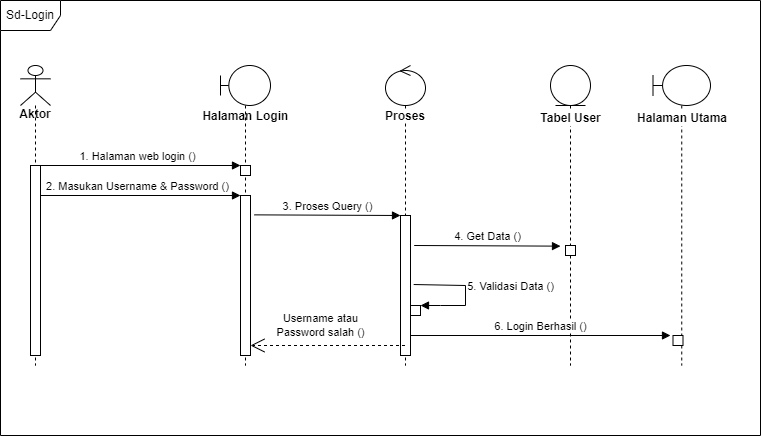

The diagram above was exported from draw.io. Its source (the exported page's mxGraphModel, read from the mxfile embedded in the PNG):
<mxGraphModel dx="1075" dy="451" grid="1" gridSize="10" guides="1" tooltips="1" connect="1" arrows="1" fold="1" page="1" pageScale="1" pageWidth="850" pageHeight="1100" math="0" shadow="0">
  <root>
    <mxCell id="0" />
    <mxCell id="1" parent="0" />
    <mxCell id="XjmaGWtLyaU0BMhXhC-S-5" value="" style="shape=umlLifeline;participant=umlBoundary;perimeter=lifelinePerimeter;whiteSpace=wrap;html=1;container=1;collapsible=0;recursiveResize=0;verticalAlign=top;spacingTop=36;outlineConnect=0;" parent="1" vertex="1">
      <mxGeometry x="220" y="110" width="50" height="300" as="geometry" />
    </mxCell>
    <mxCell id="XjmaGWtLyaU0BMhXhC-S-14" value="" style="html=1;points=[];perimeter=orthogonalPerimeter;fillColor=#FFFFFF;" parent="XjmaGWtLyaU0BMhXhC-S-5" vertex="1">
      <mxGeometry x="20" y="130" width="10" height="160" as="geometry" />
    </mxCell>
    <mxCell id="XjmaGWtLyaU0BMhXhC-S-15" value="" style="html=1;points=[];perimeter=orthogonalPerimeter;fillColor=#FFFFFF;" parent="XjmaGWtLyaU0BMhXhC-S-5" vertex="1">
      <mxGeometry x="20" y="100" width="10" height="10" as="geometry" />
    </mxCell>
    <mxCell id="XjmaGWtLyaU0BMhXhC-S-6" value="" style="shape=umlLifeline;participant=umlControl;perimeter=lifelinePerimeter;whiteSpace=wrap;html=1;container=1;collapsible=0;recursiveResize=0;verticalAlign=top;spacingTop=36;outlineConnect=0;" parent="1" vertex="1">
      <mxGeometry x="385" y="110" width="40" height="300" as="geometry" />
    </mxCell>
    <mxCell id="CrHfMSGe8jxdSSSA3ASZ-14" value="&lt;b&gt;Proses&lt;/b&gt;" style="rounded=0;whiteSpace=wrap;html=1;fillColor=#FFFFFF;strokeColor=#FFFFFF;" vertex="1" parent="XjmaGWtLyaU0BMhXhC-S-6">
      <mxGeometry x="5" y="46" width="30" height="10" as="geometry" />
    </mxCell>
    <mxCell id="CrHfMSGe8jxdSSSA3ASZ-15" value="" style="html=1;points=[];perimeter=orthogonalPerimeter;fillColor=#FFFFFF;" vertex="1" parent="XjmaGWtLyaU0BMhXhC-S-6">
      <mxGeometry x="15" y="150" width="10" height="140" as="geometry" />
    </mxCell>
    <mxCell id="CrHfMSGe8jxdSSSA3ASZ-16" value="3. Proses Query ()" style="html=1;verticalAlign=bottom;endArrow=block;rounded=0;exitX=1.367;exitY=0.121;exitDx=0;exitDy=0;exitPerimeter=0;" edge="1" parent="XjmaGWtLyaU0BMhXhC-S-6" source="XjmaGWtLyaU0BMhXhC-S-14">
      <mxGeometry width="80" relative="1" as="geometry">
        <mxPoint x="-125" y="150" as="sourcePoint" />
        <mxPoint x="15" y="150" as="targetPoint" />
      </mxGeometry>
    </mxCell>
    <mxCell id="CrHfMSGe8jxdSSSA3ASZ-20" value="" style="html=1;points=[];perimeter=orthogonalPerimeter;fillColor=#FFFFFF;" vertex="1" parent="XjmaGWtLyaU0BMhXhC-S-6">
      <mxGeometry x="25" y="240" width="10" height="10" as="geometry" />
    </mxCell>
    <mxCell id="CrHfMSGe8jxdSSSA3ASZ-28" value="5. Validasi Data ()" style="html=1;verticalAlign=bottom;endArrow=block;rounded=0;exitX=1.317;exitY=0.493;exitDx=0;exitDy=0;exitPerimeter=0;" edge="1" parent="XjmaGWtLyaU0BMhXhC-S-6" source="CrHfMSGe8jxdSSSA3ASZ-15" target="CrHfMSGe8jxdSSSA3ASZ-20">
      <mxGeometry x="0.0585" y="45" width="80" relative="1" as="geometry">
        <mxPoint x="40" y="220" as="sourcePoint" />
        <mxPoint x="80" y="250" as="targetPoint" />
        <Array as="points">
          <mxPoint x="80" y="220" />
          <mxPoint x="80" y="240" />
          <mxPoint x="55" y="240" />
        </Array>
        <mxPoint as="offset" />
      </mxGeometry>
    </mxCell>
    <mxCell id="XjmaGWtLyaU0BMhXhC-S-7" value="" style="shape=umlLifeline;participant=umlEntity;perimeter=lifelinePerimeter;whiteSpace=wrap;html=1;container=1;collapsible=0;recursiveResize=0;verticalAlign=top;spacingTop=36;outlineConnect=0;" parent="1" vertex="1">
      <mxGeometry x="550" y="110" width="40" height="300" as="geometry" />
    </mxCell>
    <mxCell id="CrHfMSGe8jxdSSSA3ASZ-17" value="&lt;b&gt;Tabel User&lt;/b&gt;" style="rounded=0;whiteSpace=wrap;html=1;fillColor=#FFFFFF;strokeColor=#FFFFFF;" vertex="1" parent="XjmaGWtLyaU0BMhXhC-S-7">
      <mxGeometry x="-12.5" y="46" width="65" height="14" as="geometry" />
    </mxCell>
    <mxCell id="CrHfMSGe8jxdSSSA3ASZ-18" value="" style="html=1;points=[];perimeter=orthogonalPerimeter;fillColor=#FFFFFF;" vertex="1" parent="XjmaGWtLyaU0BMhXhC-S-7">
      <mxGeometry x="15" y="180" width="10" height="10" as="geometry" />
    </mxCell>
    <mxCell id="XjmaGWtLyaU0BMhXhC-S-12" value="Halaman Login" style="text;align=center;fontStyle=1;verticalAlign=middle;spacingLeft=3;spacingRight=3;strokeColor=none;rotatable=0;points=[[0,0.5],[1,0.5]];portConstraint=eastwest;" parent="1" vertex="1">
      <mxGeometry x="245" y="150" height="20" as="geometry" />
    </mxCell>
    <mxCell id="XjmaGWtLyaU0BMhXhC-S-16" value="1. Halaman web login ()" style="html=1;verticalAlign=bottom;endArrow=block;rounded=0;" parent="1" edge="1" source="CrHfMSGe8jxdSSSA3ASZ-2">
      <mxGeometry width="80" relative="1" as="geometry">
        <mxPoint x="80" y="210" as="sourcePoint" />
        <mxPoint x="240" y="210" as="targetPoint" />
      </mxGeometry>
    </mxCell>
    <mxCell id="CrHfMSGe8jxdSSSA3ASZ-1" value="2. Masukan Username &amp;amp; Password ()" style="html=1;verticalAlign=bottom;endArrow=block;rounded=0;" edge="1" parent="1" source="CrHfMSGe8jxdSSSA3ASZ-2">
      <mxGeometry width="80" relative="1" as="geometry">
        <mxPoint x="80" y="240" as="sourcePoint" />
        <mxPoint x="240" y="240" as="targetPoint" />
      </mxGeometry>
    </mxCell>
    <mxCell id="CrHfMSGe8jxdSSSA3ASZ-2" value="" style="shape=umlLifeline;participant=umlActor;perimeter=lifelinePerimeter;whiteSpace=wrap;html=1;container=1;collapsible=0;recursiveResize=0;verticalAlign=top;spacingTop=36;outlineConnect=0;" vertex="1" parent="1">
      <mxGeometry x="20" y="110" width="30" height="300" as="geometry" />
    </mxCell>
    <mxCell id="CrHfMSGe8jxdSSSA3ASZ-3" value="Aktor" style="text;align=center;fontStyle=1;verticalAlign=middle;spacingLeft=3;spacingRight=3;strokeColor=none;rotatable=0;points=[[0,0.5],[1,0.5]];portConstraint=eastwest;" vertex="1" parent="CrHfMSGe8jxdSSSA3ASZ-2">
      <mxGeometry y="40" width="30" height="16" as="geometry" />
    </mxCell>
    <mxCell id="CrHfMSGe8jxdSSSA3ASZ-4" value="" style="html=1;points=[];perimeter=orthogonalPerimeter;fillColor=#FFFFFF;" vertex="1" parent="CrHfMSGe8jxdSSSA3ASZ-2">
      <mxGeometry x="10" y="100" width="10" height="190" as="geometry" />
    </mxCell>
    <mxCell id="CrHfMSGe8jxdSSSA3ASZ-19" value="4. Get Data ()" style="html=1;verticalAlign=bottom;endArrow=block;rounded=0;exitX=1.367;exitY=0.121;exitDx=0;exitDy=0;exitPerimeter=0;" edge="1" parent="1">
      <mxGeometry width="80" relative="1" as="geometry">
        <mxPoint x="413.6700000000001" y="290" as="sourcePoint" />
        <mxPoint x="560" y="290.64" as="targetPoint" />
      </mxGeometry>
    </mxCell>
    <mxCell id="CrHfMSGe8jxdSSSA3ASZ-31" value="6. Login Berhasil ()" style="html=1;verticalAlign=bottom;endArrow=block;rounded=0;exitX=1.367;exitY=0.121;exitDx=0;exitDy=0;exitPerimeter=0;" edge="1" parent="1">
      <mxGeometry width="80" relative="1" as="geometry">
        <mxPoint x="410.00000000000006" y="380" as="sourcePoint" />
        <mxPoint x="670" y="380" as="targetPoint" />
      </mxGeometry>
    </mxCell>
    <mxCell id="CrHfMSGe8jxdSSSA3ASZ-33" value="Username atau &lt;br&gt;Password salah ()" style="endArrow=open;endSize=12;dashed=1;html=1;rounded=0;" edge="1" parent="1" source="XjmaGWtLyaU0BMhXhC-S-6">
      <mxGeometry x="0.0939" y="-20" width="160" relative="1" as="geometry">
        <mxPoint x="300" y="390" as="sourcePoint" />
        <mxPoint x="250" y="390" as="targetPoint" />
        <mxPoint as="offset" />
      </mxGeometry>
    </mxCell>
    <mxCell id="CrHfMSGe8jxdSSSA3ASZ-36" value="" style="shape=umlLifeline;participant=umlBoundary;perimeter=lifelinePerimeter;whiteSpace=wrap;html=1;container=1;collapsible=0;recursiveResize=0;verticalAlign=top;spacingTop=36;outlineConnect=0;" vertex="1" parent="1">
      <mxGeometry x="652.5" y="110" width="57.5" height="300" as="geometry" />
    </mxCell>
    <mxCell id="CrHfMSGe8jxdSSSA3ASZ-37" value="" style="html=1;points=[];perimeter=orthogonalPerimeter;fillColor=#FFFFFF;" vertex="1" parent="CrHfMSGe8jxdSSSA3ASZ-36">
      <mxGeometry x="20" y="270" width="10" height="10" as="geometry" />
    </mxCell>
    <mxCell id="CrHfMSGe8jxdSSSA3ASZ-38" value="&lt;b&gt;Halaman Utama&lt;/b&gt;" style="rounded=0;whiteSpace=wrap;html=1;fillColor=#FFFFFF;strokeColor=#FFFFFF;" vertex="1" parent="CrHfMSGe8jxdSSSA3ASZ-36">
      <mxGeometry x="-20" y="46" width="97.5" height="14" as="geometry" />
    </mxCell>
    <mxCell id="CrHfMSGe8jxdSSSA3ASZ-39" value="Sd-Login" style="shape=umlFrame;whiteSpace=wrap;html=1;strokeColor=#000000;fillColor=#FFFFFF;" vertex="1" parent="1">
      <mxGeometry y="45" width="760" height="435" as="geometry" />
    </mxCell>
  </root>
</mxGraphModel>